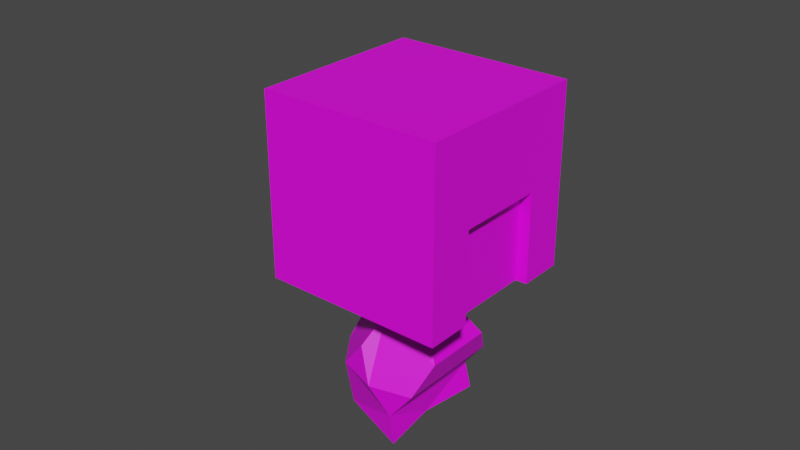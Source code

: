 # Source: knight.blend  (saved by Blender 2.83.19; exported with 4.5.12 LTS)
import bpy
from mathutils import Matrix  # noqa: F401  (used for matrix-valued properties, if any)

bpy.ops.wm.read_factory_settings(use_empty=True)
scene = bpy.context.scene
scene.name = 'Scene'

# ---- collections
col_collection = bpy.data.collections.new('Collection'); scene.collection.children.link(col_collection)

# ---- images (referenced by path relative to the original .blend; pixels are not part of the script)
import os
ASSET_DIR = os.environ.get("B2B_ASSET_DIR", "")  # directory of the original .blend (textures are referenced by path, not embedded)
HERE = os.path.dirname(os.path.abspath(__file__))  # packed textures are extracted next to this script under _unpacked/

def load_image(name, relpath, width, height, colorspace="sRGB"):
    """Load a texture the original file referenced (path relative to the .blend, or extracted next to this script)."""
    p = next((c for c in (os.path.join(HERE, relpath), os.path.join(ASSET_DIR, relpath)) if relpath and os.path.exists(c)), "")
    if p:
        img = bpy.data.images.load(p, check_existing=True)
        img.name = name
    else:  # same state as the original file: an image datablock whose file is absent (Cycles renders it pink)
        img = bpy.data.images.new(name, width, height)
        img.source = "FILE"
        img.filepath = "//" + (relpath or name)
    img.colorspace_settings.name = colorspace
    return img
img_new_pallete_png = load_image('new_pallete.png', 'new_pallete.png', 1024, 1024, 'sRGB')

# ---- materials (node trees are filled in below, after node groups)
mat_material_002 = bpy.data.materials.new('Material.002')
mat_material_002.use_transparent_shadow = False

# ---- material node trees
mat_material_002.use_nodes = True; mat_material_002.node_tree.nodes.clear()
_N = mat_material_002.node_tree.nodes; _L = mat_material_002.node_tree.links
n0 = _N.new('ShaderNodeBsdfPrincipled'); n0.name = 'Principled BSDF'; n0.location = (10, 300)
n0.distribution = 'GGX'
n0.subsurface_method = 'BURLEY'
n0.inputs[3].default_value = 1.45
n0.inputs[27].default_value = (0.0, 0.0, 0.0, 1.0)
n0.inputs[28].default_value = 1.0
n1 = _N.new('ShaderNodeOutputMaterial'); n1.name = 'Material Output'; n1.location = (300, 300)
n2 = _N.new('ShaderNodeTexImage'); n2.name = 'Image Texture'; n2.location = (-280, 280)
n2.image = img_new_pallete_png
n2.interpolation = 'Closest'
_L.new(n0.outputs[0], n1.inputs[0])
_L.new(n2.outputs[0], n0.inputs[0])
n1.is_active_output = True

# ---- world
world_world = bpy.data.worlds.new('World'); scene.world = world_world
world_world.use_nodes = True; world_world.node_tree.nodes.clear()
_N = world_world.node_tree.nodes; _L = world_world.node_tree.links
n0 = _N.new('ShaderNodeOutputWorld'); n0.name = 'World Output'; n0.location = (300, 300)
n1 = _N.new('ShaderNodeBackground'); n1.name = 'Background'; n1.location = (10, 300)
n1.inputs[0].default_value = (0.05088, 0.05088, 0.05088, 1.0)
_L.new(n1.outputs[0], n0.inputs[0])
n0.is_active_output = True
world_world.color = (0.05088, 0.05088, 0.05088)
world_world.use_sun_shadow = False
world_world.sun_shadow_jitter_overblur = 0.0

# ---- meshes
me_icosphere = bpy.data.meshes.new('Icosphere')
me_icosphere.from_pydata([(-0.7626, 0.0, -1.44), (-0.03903, -0.5257, -0.8875), (-1.039, -0.8506, -0.8875), (-1.039, 0.8506, -0.8875), (-0.03903, 0.5257, -0.8875), (-0.4863, -0.8506, 0.006909), (-1.486, -0.5257, 0.006909), (-1.486, 0.5257, 0.006909), (-0.4863, 0.8506, 0.006909), (-0.3373, -0.309, -1.291), (-0.4998, -0.809, -0.966), (-0.3373, 0.309, -1.291), (-1.288, 0.0, -1.291), (-1.451, -0.5, -0.966), (-1.451, 0.5, -0.966), (-0.4998, 0.809, -0.966), (0.2873, -0.5415, -0.6381), (0.2873, 0.5415, -0.6381), (-0.7626, -1.0, -0.4403), (-1.714, -0.309, -0.4403), (-1.714, 0.309, -0.4403), (-0.7626, 1.0, -0.4403), (-0.1733, -0.8761, 0.2832), (-1.026, -0.809, 0.08543), (-1.026, 0.809, 0.08543), (-0.1733, 0.8761, 0.2832), (-0.1005, 0.0, 0.1741), (-4.893, 1.333, -1.286), (-2.584, 1.333, 0.04772), (-4.893, -1.333, -1.286), (-2.584, -1.333, 0.04772), (-3.56, 1.333, -3.595), (-1.251, 1.333, -2.262), (-3.56, -1.333, -3.595), (-1.251, -1.333, -2.262), (-3.739, 0.6667, -0.6189), (-2.584, 0.6667, 0.04772), (-2.584, -0.6667, 0.04772), (-3.739, -0.6667, -0.6189), (-3.654, 0.6667, -0.7656), (-2.499, 0.6667, -0.09896), (-2.499, -0.6667, -0.09896), (-3.654, -0.6667, -0.7656)], [], [(1, 9, 11, 4, 17, 16), (1, 16, 22, 5, 18, 10), (0, 12, 14, 3, 15, 11), (10, 2, 13, 12, 0, 9), (2, 10, 18), (21, 24, 8), (18, 5, 23), (15, 3, 21), (11, 15, 4), (19, 20, 14, 12, 13), (3, 14, 20, 7, 24, 21), (2, 18, 23, 6, 19, 13), (9, 0, 11), (4, 15, 21, 8, 25, 17), (9, 1, 10), (23, 24, 7, 6), (20, 19, 6, 7), (24, 23, 5, 8), (22, 26, 5), (25, 8, 26), (5, 26, 8), (29, 27, 31, 33), (30, 29, 33, 34), (34, 33, 31, 32), (32, 31, 27, 28), (29, 30, 37, 38), (35, 27, 29, 38), (27, 35, 36, 28), (42, 41, 40, 39), (36, 35, 39, 40), (38, 37, 41, 42), (35, 38, 42, 39)])
_uv = me_icosphere.uv_layers.new(name='UVMap')
_uv.uv.foreach_set('vector', [0.07219, 0.07338, 0.07219, 0.07338, 0.07219, 0.07338, 0.07219, 0.07338, 0.07219, 0.07338, 0.07219, 0.07338, 0.07219, 0.07338, 0.07219, 0.07338, 0.07219, 0.07338, 0.07219, 0.07338, 0.07219, 0.07338, 0.07219, 0.07338, 0.07219, 0.07338, 0.07219, 0.07338, 0.07219, 0.07338, 0.07219, 0.07338, 0.07219, 0.07338, 0.07219, 0.07338, 0.07219, 0.07338, 0.07219, 0.07338, 0.07219, 0.07338, 0.07219, 0.07338, 0.07219, 0.07338, 0.07219, 0.07338, 0.07219, 0.07338, 0.07219, 0.07338, 0.07219, 0.07338, 0.07219, 0.07338, 0.07219, 0.07338, 0.07219, 0.07338, 0.07219, 0.07338, 0.07219, 0.07338, 0.07219, 0.07338, 0.07219, 0.07338, 0.07219, 0.07338, 0.07219, 0.07338, 0.07219, 0.07338, 0.07219, 0.07338, 0.07219, 0.07338, 0.07219, 0.07338, 0.07219, 0.07338, 0.07219, 0.07338, 0.07219, 0.07338, 0.07219, 0.07338, 0.07219, 0.07338, 0.07219, 0.07338, 0.07219, 0.07338, 0.07219, 0.07338, 0.07219, 0.07338, 0.07219, 0.07338, 0.07219, 0.07338, 0.07219, 0.07338, 0.07219, 0.07338, 0.07219, 0.07338, 0.07219, 0.07338, 0.07219, 0.07338, 0.07219, 0.07338, 0.07219, 0.07338, 0.07219, 0.07338, 0.07219, 0.07338, 0.07219, 0.07338, 0.07219, 0.07338, 0.07219, 0.07338, 0.07219, 0.07338, 0.07219, 0.07338, 0.07219, 0.07338, 0.07219, 0.07338, 0.07219, 0.07338, 0.07219, 0.07338, 0.07219, 0.07338, 0.07219, 0.07338, 0.07219, 0.07338, 0.07219, 0.07338, 0.07219, 0.07338, 0.07219, 0.07338, 0.07219, 0.07338, 0.07219, 0.07338, 0.07219, 0.07338, 0.07219, 0.07338, 0.07219, 0.07338, 0.07219, 0.07338, 0.07219, 0.07338, 0.07219, 0.07338, 0.07219, 0.07338, 0.07219, 0.07338, 0.07219, 0.07338, 0.07219, 0.07338, 0.07219, 0.07338, 0.07219, 0.07338, 0.5838, 0.2904, 0.5838, 0.2904, 0.5838, 0.2904, 0.5838, 0.2904, 0.5838, 0.2904, 0.5838, 0.2904, 0.5838, 0.2904, 0.5838, 0.2904, 0.5838, 0.2904, 0.5838, 0.2904, 0.5838, 0.2904, 0.5838, 0.2904, 0.5838, 0.2904, 0.5838, 0.2904, 0.5838, 0.2904, 0.5838, 0.2904, 0.5838, 0.2904, 0.5838, 0.2904, 0.5838, 0.2904, 0.5838, 0.2904, 0.5838, 0.2904, 0.5838, 0.2904, 0.5838, 0.2904, 0.5838, 0.2904, 0.5838, 0.2904, 0.5838, 0.2904, 0.5838, 0.2904, 0.5838, 0.2904, 0.5497, 0.05168, 0.5497, 0.05168, 0.5497, 0.05168, 0.5497, 0.05168, 0.5822, 0.1788, 0.5822, 0.1788, 0.5822, 0.1788, 0.5822, 0.1788, 0.5822, 0.1788, 0.5822, 0.1788, 0.5822, 0.1788, 0.5822, 0.1788, 0.5822, 0.1788, 0.5822, 0.1788, 0.5822, 0.1788, 0.5822, 0.1788])
me_icosphere.materials.append(mat_material_002)
me_icosphere.use_remesh_fix_poles = True
me_icosphere.use_remesh_preserve_attributes = False
me_icosphere.use_mirror_vertex_groups = False
me_icosphere.update()

# ---- objects
ob_knight = bpy.data.objects.new('knight', me_icosphere)

# ---- transforms, parenting, visibility, modifiers, constraints
ob_knight.location = (0.0, 0.0, 0.0)
ob_knight.rotation_euler = (-0.0, 2.094, -0.0)
ob_knight.scale = (0.75, 0.75, 0.75)
ob_knight.lineart.crease_threshold = 0.0

# ---- collection membership
col_collection.objects.link(ob_knight)

# ---- scene / render settings (as saved in the file)
scene.frame_start = 1; scene.frame_end = 250; scene.frame_set(1)
scene.render.engine = 'BLENDER_EEVEE_NEXT'
scene.cycles.use_denoising = False
scene.cycles.samples = 128
scene.cycles.sampling_pattern = 'TABULATED_SOBOL'
scene.cycles.use_adaptive_sampling = False
scene.cycles.use_light_tree = False
scene.view_settings.view_transform = 'Filmic'
bpy.context.view_layer.update()

# ---- added for rendering (the .blend has no active camera and no usable light): camera, sun
cam_auto = bpy.data.cameras.new('AutoCamera')
cam_auto.lens = 50.0
cam_auto.sensor_width = 36.0
cam_auto.clip_end = 1000.0
ob_auto_camera = bpy.data.objects.new('AutoCamera', cam_auto)
scene.collection.objects.link(ob_auto_camera)
ob_auto_camera.location = (6.14004, -7.62233, 7.19841)
ob_auto_camera.rotation_euler = (1.09748, -7.21219e-08, 0.694738)
scene.camera = ob_auto_camera
light_auto_sun = bpy.data.lights.new('AutoSun', 'SUN')
light_auto_sun.energy = 3.0
light_auto_sun.angle = 0.0523599
ob_auto_sun = bpy.data.objects.new('AutoSun', light_auto_sun)
scene.collection.objects.link(ob_auto_sun)
ob_auto_sun.rotation_euler = (0.872665, 0.174533, 0.523599)
bpy.context.view_layer.update()
